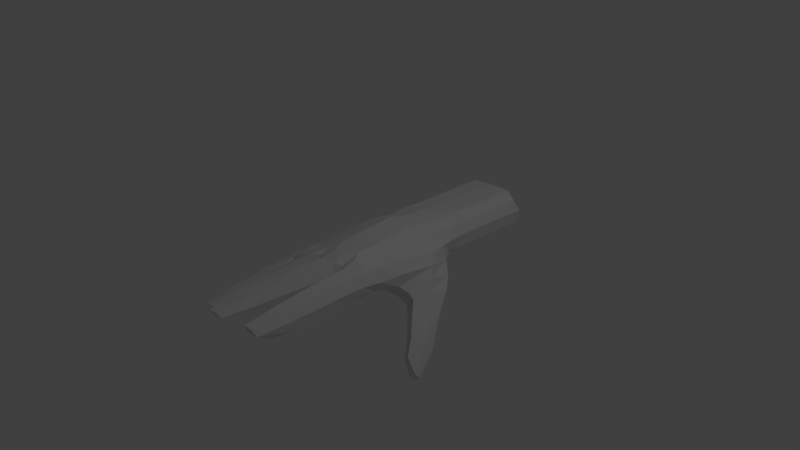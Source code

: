 # Source: lowpolyhand1.blend  (saved by Blender 2.71.0; exported with 4.5.12 LTS)
import bpy
from mathutils import Matrix  # noqa: F401  (used for matrix-valued properties, if any)

bpy.ops.wm.read_factory_settings(use_empty=True)
scene = bpy.context.scene
scene.name = 'Scene'

# ---- collections
col_collection_1 = bpy.data.collections.new('Collection 1'); scene.collection.children.link(col_collection_1)

# ---- materials (node trees are filled in below, after node groups)
mat_material = bpy.data.materials.new('Material')
mat_material.alpha_threshold = 0.0
mat_material.use_transparent_shadow = False
mat_material.roughness = 0.5
mat_material.line_color = (0.0, 0.0, 0.0, 1.0)

# ---- material node trees

# ---- world
world_world = bpy.data.worlds.new('World'); scene.world = world_world
world_world.color = (0.05088, 0.05088, 0.05088)
world_world.use_sun_shadow = False
world_world.sun_shadow_jitter_overblur = 0.0
world_world.cycles.sampling_method = 'MANUAL'
world_world.cycles.sample_map_resolution = 256

# ---- cameras
cam_camera = bpy.data.cameras.new('Camera')
cam_camera.clip_end = 100.0
cam_camera.lens = 35.0
cam_camera.sensor_width = 32.0
cam_camera.sensor_height = 18.0
cam_camera.ortho_scale = 7.314
cam_camera.dof.focus_distance = 0.0
cam_camera.dof.aperture_fstop = 128.0

# ---- lights
light_lamp = bpy.data.lights.new('Lamp', 'POINT')
light_lamp.transmission_factor = 0.0
light_lamp.cutoff_distance = 30.0
light_lamp.energy = 100.0
light_lamp.shadow_buffer_clip_start = 1.001
light_lamp.shadow_soft_size = 0.1
light_lamp.shadow_maximum_resolution = 0.006
light_lamp.use_absolute_resolution = True
light_lamp.cycles.use_multiple_importance_sampling = False

# ---- meshes
me_cube = bpy.data.meshes.new('Cube')
me_cube.from_pydata([(0.7183, 0.5971, -0.02556), (0.7629, -0.8547, 0.08271), (-0.6518, -0.7151, -0.1097), (-0.4698, 0.6528, -0.1381), (0.5501, 0.5546, 0.2719), (0.7503, -0.8198, 0.2795), (-0.6437, -0.7197, 0.051), (-0.505, 0.6279, 0.1306), (0.0314, 0.5582, -0.2401), (0.03456, -1.06, -0.02512), (0.02007, 0.5791, 0.3685), (0.02222, -0.8466, 0.3219), (0.7886, -0.2887, -0.03802), (-0.6487, -0.0263, -0.1994), (0.7107, -0.2386, 0.2944), (-0.6348, -0.04963, 0.1084), (0.06423, -0.2874, -0.1381), (0.05639, -0.1957, 0.4372), (-0.5714, 0.351, -0.1897), (-0.6042, 0.2896, 0.1405), (0.0269, 0.2862, -0.2128), (0.879, 0.1822, 0.1085), (0.6439, 0.2374, 0.3181), (0.04691, 0.2573, 0.4566), (0.7171, -0.6307, 0.002912), (0.7206, -0.5678, 0.3075), (0.05633, -0.5967, 0.3928), (-0.6142, -0.466, -0.1524), (-0.6272, -0.5201, 0.0898), (0.06319, -0.6804, -0.1134), (-0.2139, 0.6959, -0.2366), (-0.3056, -0.9951, -0.1373), (-0.2912, 0.6026, 0.2686), (-0.3536, -0.8763, 0.1887), (-0.3692, -0.08765, -0.253), (-0.3196, -0.1244, 0.2654), (-0.3666, 0.3571, -0.2776), (-0.3124, 0.2726, 0.3139), (-0.3131, -0.5781, -0.1609), (-0.3164, -0.5719, 0.2395), (0.4309, 0.5946, -0.2451), (0.451, -1.026, 0.03355), (0.3228, 0.5643, 0.3516), (0.4356, -0.8701, 0.3335), (0.4072, -0.3059, -0.1775), (0.4137, -0.2192, 0.4298), (0.3746, 0.2533, 0.4307), (0.283, 0.2701, -0.3358), (0.4306, -0.705, -0.06676), (0.4238, -0.6197, 0.4157), (0.8749, 0.4711, -0.1395), (0.8686, -0.1999, -0.1368), (0.9408, 0.1146, -0.006087), (0.7247, 0.4694, -0.2963), (0.6069, -0.1576, -0.2944), (0.5794, 0.1647, -0.3753), (0.6745, 0.5789, 0.1529), (0.7869, -0.8428, 0.1794), (-0.6826, -0.7376, -0.03717), (-0.5557, 0.6519, -0.01846), (0.8161, -0.236, 0.1305), (-0.7158, -0.02519, -0.0624), (-0.6627, 0.3313, -0.04744), (0.7948, 0.2295, 0.2106), (0.7927, -0.5769, 0.1392), (-0.695, -0.4595, -0.05042), (-0.3511, -0.9838, 0.04015), (0.009018, -1.007, 0.1523), (1.003, 0.3153, -0.243), (0.9233, -0.1856, -0.2036), (1.004, 0.01984, -0.1229), (0.855, 0.2715, -0.4019), (0.7666, -0.1527, -0.3483), (0.7528, 0.05121, -0.4722), (1.117, 0.09344, -0.3905), (0.9895, -0.2628, -0.2814), (1.097, -0.08344, -0.272), (0.9944, 0.1116, -0.5488), (0.8659, -0.2297, -0.4025), (0.8834, -0.0417, -0.5433), (1.439, -0.5857, -0.8871), (1.251, -0.5957, -0.6804), (1.422, -0.6366, -0.8275), (1.344, -0.5726, -0.984), (1.172, -0.5783, -0.764), (1.286, -0.6048, -0.9536), (0.5632, 0.8139, -0.03925), (-0.4064, 0.8204, -0.1525), (0.5166, 0.8038, 0.2507), (-0.4589, 0.8492, 0.1336), (0.02917, 0.7612, -0.2594), (-0.005299, 0.8595, 0.3472), (-0.2117, 0.8391, -0.2529), (-0.3076, 0.8534, 0.2789), (0.3591, 0.8055, -0.2267), (0.3253, 0.8396, 0.3381), (0.5958, 0.8136, 0.1232), (-0.4874, 0.8539, -0.01275), (0.5454, 0.9775, -0.07327), (-0.4315, 1.006, -0.1508), (0.5075, 0.9778, 0.2491), (-0.4606, 1.04, 0.156), (0.04861, 1.06, -0.2343), (-0.002971, 1.08, 0.308), (-0.2388, 1.034, -0.2109), (-0.2904, 1.081, 0.2759), (0.3631, 1.018, -0.2178), (0.3328, 1.06, 0.3188), (0.571, 1.028, 0.114), (-0.4729, 1.056, 0.005061), (0.5773, 2.12, -0.08173), (-0.3996, 2.149, -0.1592), (0.5395, 2.12, 0.2406), (-0.4396, 2.187, 0.1491), (0.08057, 2.203, -0.2427), (0.0269, 2.23, 0.2995), (-0.2068, 2.177, -0.2194), (-0.277, 2.227, 0.2732), (0.3951, 2.161, -0.2262), (0.3648, 2.202, 0.3103), (0.603, 2.171, 0.1055), (-0.4419, 2.202, -0.003336), (0.06113, 2.262, 0.02892), (-0.2359, 2.26, 0.03019), (0.3755, 2.262, 0.05028), (0.4337, -0.9785, 0.2113), (0.1389, -1.038, 0.004933), (0.1239, -0.9432, 0.356), (0.1534, -0.724, 0.41), (0.175, -0.8511, -0.07771), (0.3584, -1.047, 0.03205), (0.3266, -0.9218, 0.3695), (0.3392, -0.8602, -0.05149), (0.3235, -0.7541, 0.4169), (0.06835, -1.061, 0.1618), (0.3852, -1.031, 0.226), (0.7544, -1.021, 0.05293), (0.7285, -0.9375, 0.328), (0.6858, -0.8302, 0.009266), (0.6867, -0.7373, 0.3573), (0.5611, -1.02, 0.0352), (0.5277, -0.9329, 0.3626), (0.5672, -0.8345, -0.01313), (0.523, -0.7493, 0.4105), (0.7948, -1.046, 0.198), (0.487, -1.023, 0.2366), (-0.5833, -0.8273, -0.1303), (-0.6075, -0.8985, 0.07802), (-0.5687, -0.6939, -0.1482), (-0.5637, -0.6547, 0.1409), (-0.4022, -0.9788, -0.1435), (-0.4526, -0.9245, 0.1286), (-0.4427, -0.7323, -0.1531), (-0.424, -0.6748, 0.2066), (-0.645, -0.886, -0.03497), (-0.3968, -1.024, 0.04752), (-0.07777, -1.062, -0.06954), (-0.08247, -0.9304, 0.3256), (-0.04618, -0.7032, 0.3435), (-0.03259, -0.8335, -0.1109), (-0.2276, -1.018, -0.09084), (-0.2657, -0.9295, 0.2313), (-0.199, -0.7782, -0.1359), (-0.2168, -0.6869, 0.2651), (-0.329, -1.064, 0.06651), (-0.05002, -1.068, 0.1438), (0.1662, -2.339, 0.1207), (0.1399, -2.508, 0.3212), (0.2996, -2.337, 0.1364), (0.2837, -2.508, 0.3384), (0.1247, -2.469, 0.2339), (0.3145, -2.473, 0.2689), (0.7536, -2.145, 0.06981), (0.7594, -2.38, 0.2795), (0.6554, -2.135, 0.06565), (0.6203, -2.377, 0.2771), (0.792, -2.349, 0.1971), (0.5881, -2.348, 0.1845), (-0.5724, -1.815, -0.1866), (-0.5968, -2.006, -0.09921), (-0.4826, -1.819, -0.1839), (-0.4994, -2.016, -0.08603), (-0.6189, -1.968, -0.1388), (-0.4642, -1.968, -0.1276), (-0.1449, -2.087, -0.04553), (-0.1418, -2.307, 0.1384), (-0.2304, -2.081, -0.05546), (-0.2675, -2.295, 0.1244), (-0.2916, -2.261, 0.05446), (-0.1049, -2.288, 0.07139), (0.6222, -1.809, 0.0399), (0.5857, -1.335, 0.03682), (0.7633, -1.339, 0.05042), (0.7743, -1.816, 0.04599), (0.8009, -1.893, 0.1928), (0.7982, -1.389, 0.1953), (0.7359, -1.323, 0.3248), (0.7459, -1.884, 0.3127), (0.5485, -1.89, 0.199), (0.5114, -1.375, 0.2217), (0.583, -1.881, 0.3221), (0.5495, -1.32, 0.3496), (0.297, -1.919, 0.3728), (0.3129, -1.371, 0.3711), (0.1217, -1.379, 0.3582), (0.1367, -1.914, 0.3501), (0.3187, -1.9, 0.09793), (0.3404, -1.435, 0.06201), (0.3689, -1.45, 0.2377), (0.3494, -1.953, 0.2516), (0.0898, -1.957, 0.2066), (0.07833, -1.468, 0.1822), (0.1518, -1.417, 0.03313), (0.1535, -1.898, 0.07122), (-0.09854, -1.353, 0.2801), (-0.1263, -1.815, 0.2246), (-0.07982, -1.821, 0.09652), (-0.05888, -1.434, 0.1215), (-0.3136, -1.801, 0.05927), (-0.3205, -1.423, 0.0612), (-0.2283, -1.357, -0.08904), (-0.236, -1.707, -0.07211), (-0.07953, -1.393, -0.06889), (-0.1065, -1.722, -0.05208), (-0.2748, -1.345, 0.2083), (-0.2875, -1.798, 0.1829), (-0.5808, -1.214, -0.1623), (-0.5833, -1.588, -0.1688), (-0.6359, -1.605, -0.09703), (-0.648, -1.211, -0.06362), (-0.4839, -1.675, 0.01722), (-0.4592, -1.225, 0.0927), (-0.6102, -1.202, 0.05134), (-0.6092, -1.659, -0.004642), (-0.4382, -1.655, -0.05884), (-0.4003, -1.254, 0.007332), (-0.4626, -1.587, -0.1713), (-0.424, -1.22, -0.1529), (1.041, -0.2396, -0.7276), (1.155, -0.1453, -0.7448), (1.003, -0.3695, -0.5811), (1.119, -0.4109, -0.4691), (1.255, -0.2853, -0.4917), (1.269, -0.1675, -0.6118), (1.303, -0.2188, -0.6594), (1.191, -0.1929, -0.788), (1.223, -0.2364, -0.8269), (1.079, -0.2826, -0.7716), (1.035, -0.4021, -0.6214), (1.154, -0.443, -0.5133), (1.292, -0.3318, -0.5421), (1.333, -0.2657, -0.7019), (0.5554, -1.421, 0.3441), (0.738, -1.427, 0.3218), (0.5922, -1.423, 0.03632), (0.7656, -1.427, 0.04867), (0.7991, -1.482, 0.1938), (0.518, -1.469, 0.2169), (0.5604, -1.506, 0.3394), (0.7398, -1.511, 0.3192), (0.1218, -1.449, 0.35), (0.3095, -1.45, 0.3712), (0.3048, -1.51, 0.3713), (0.3376, -1.494, 0.06654), (0.3665, -1.514, 0.2394), (0.08, -1.531, 0.1853), (0.1569, -1.516, 0.04746), (0.1223, -1.506, 0.3486), (-0.1015, -1.43, 0.2717), (-0.2766, -1.423, 0.204), (-0.06091, -1.518, 0.1164), (-0.3185, -1.505, 0.05999), (-0.2285, -1.435, -0.08863), (-0.07993, -1.469, -0.06874), (-0.1047, -1.514, 0.2627), (-0.2784, -1.505, 0.1995), (-0.6081, -1.274, 0.04797), (-0.4633, -1.299, 0.0803), (-0.5813, -1.291, -0.1636), (-0.6455, -1.292, -0.07045), (-0.4675, -1.376, 0.0674), (-0.408, -1.336, -0.006203), (-0.4342, -1.325, -0.1593), (-0.6083, -1.353, 0.03721), (-0.2886, -1.875, 0.1786), (-0.1285, -1.896, 0.2159), (-0.6091, -1.709, -0.01085), (-0.4871, -1.734, 0.007438), (0.2933, -1.978, 0.3727), (0.1274, -1.979, 0.353), (0.5863, -1.938, 0.319), (0.747, -1.938, 0.3111), (-0.1324, -1.964, 0.2086), (-0.2332, -1.8, -0.06161), (-0.1199, -1.822, -0.04823), (-0.2834, -1.942, 0.1747), (-0.08178, -1.892, 0.09209), (-0.3109, -1.871, 0.05744), (0.1419, -2.064, 0.3517), (0.3458, -2.045, 0.2542), (0.1548, -1.984, 0.07963), (0.2825, -2.068, 0.3722), (0.3148, -1.986, 0.1045), (0.09204, -2.048, 0.2111), (0.7758, -1.873, 0.04485), (0.7483, -1.997, 0.3093), (0.6264, -1.866, 0.03957), (0.8015, -1.953, 0.1919), (0.5527, -1.951, 0.196), (0.5897, -1.996, 0.3158), (-0.5846, -1.639, -0.1728), (-0.609, -1.76, -0.01722), (-0.6347, -1.661, -0.1019), (-0.4898, -1.783, -0.0008494), (-0.4426, -1.704, -0.06764), (-0.4728, -1.671, -0.1734)], [], [(33, 39, 153, 151), (64, 25, 5, 57), (62, 19, 7, 59), (0, 40, 94, 86), (67, 9, 126, 134), (11, 67, 134, 127), (42, 4, 88, 95), (36, 34, 13, 18), (37, 19, 15, 35), (63, 22, 14, 60), (65, 28, 15, 61), (46, 23, 17, 45), (44, 16, 20, 47), (47, 20, 8, 40), (44, 47, 55, 54), (61, 15, 19, 62), (30, 36, 18, 3), (32, 7, 19, 37), (56, 4, 22, 63), (42, 10, 23, 46), (34, 38, 27, 13), (35, 15, 28, 39), (60, 14, 25, 64), (44, 48, 29, 16), (45, 17, 26, 49), (58, 6, 28, 65), (66, 31, 160, 164), (8, 30, 92, 90), (20, 16, 34, 36), (23, 37, 35, 17), (8, 20, 36, 30), (10, 32, 37, 23), (16, 29, 38, 34), (17, 35, 39, 26), (49, 43, 141, 143), (1, 57, 144, 136), (43, 125, 145, 141), (32, 10, 91, 93), (22, 46, 45, 14), (47, 40, 53, 55), (4, 42, 46, 22), (12, 24, 48, 44), (14, 45, 49, 25), (54, 55, 73, 72), (55, 53, 71, 73), (12, 44, 54, 51), (21, 12, 51, 52), (0, 21, 52, 50), (40, 0, 50, 53), (24, 64, 57, 1), (18, 62, 59, 3), (40, 8, 90, 94), (125, 43, 131, 135), (10, 42, 95, 91), (21, 63, 60, 12), (27, 65, 61, 13), (13, 61, 62, 18), (0, 56, 63, 21), (12, 60, 64, 24), (2, 58, 65, 27), (9, 67, 165, 156), (56, 0, 86, 96), (125, 41, 140, 145), (3, 59, 97, 87), (72, 73, 79, 78), (73, 71, 77, 79), (51, 54, 72, 69), (52, 51, 69, 70), (50, 52, 70, 68), (53, 50, 68, 71), (248, 247, 85, 84), (238, 239, 245), (69, 72, 78, 75), (70, 69, 75, 76), (68, 70, 76, 74), (71, 68, 74, 77), (82, 85, 83, 80), (85, 82, 81, 84), (249, 248, 84, 81), (250, 249, 81, 82), (243, 242, 244), (239, 243, 244, 245), (86, 94, 106, 98), (95, 88, 100, 107), (90, 92, 104, 102), (93, 91, 103, 105), (94, 90, 102, 106), (91, 95, 107, 103), (96, 86, 98, 108), (87, 97, 109, 99), (7, 32, 93, 89), (59, 7, 89, 97), (4, 56, 96, 88), (30, 3, 87, 92), (98, 106, 118, 110), (107, 100, 112, 119), (102, 104, 116, 114), (105, 103, 115, 117), (106, 102, 114, 118), (103, 107, 119, 115), (108, 98, 110, 120), (99, 109, 121, 111), (89, 93, 105, 101), (97, 89, 101, 109), (88, 96, 108, 100), (92, 87, 99, 104), (123, 116, 111, 121), (124, 118, 114, 122), (122, 114, 116, 123), (120, 110, 118, 124), (117, 123, 121, 113), (119, 124, 122, 115), (115, 122, 123, 117), (112, 120, 124, 119), (101, 105, 117, 113), (109, 101, 113, 121), (100, 108, 120, 112), (104, 99, 111, 116), (31, 66, 155, 150), (41, 125, 135, 130), (58, 2, 146, 154), (66, 33, 151, 155), (67, 11, 157, 165), (33, 66, 164, 161), (132, 130, 126, 129), (127, 131, 133, 128), (307, 194, 291, 305), (209, 202, 288), (43, 49, 133, 131), (48, 41, 130, 132), (49, 26, 128, 133), (29, 48, 132, 129), (9, 29, 129, 126), (26, 11, 127, 128), (138, 136, 140, 142), (139, 143, 141, 137), (306, 304, 172, 174), (302, 299, 171, 168), (41, 48, 142, 140), (48, 24, 138, 142), (25, 49, 143, 139), (5, 25, 139, 137), (57, 5, 137, 144), (24, 1, 136, 138), (152, 150, 146, 148), (202, 205, 289, 288), (297, 293, 186, 188), (149, 147, 151, 153), (38, 31, 150, 152), (39, 28, 149, 153), (27, 38, 152, 148), (28, 6, 147, 149), (2, 27, 148, 146), (6, 58, 154, 147), (159, 156, 160, 162), (216, 215, 285), (157, 158, 163, 161), (312, 310, 178, 182), (39, 33, 161, 163), (31, 38, 162, 160), (38, 29, 159, 162), (26, 39, 163, 158), (29, 9, 156, 159), (11, 26, 158, 157), (171, 170, 166, 168), (169, 167, 170, 171), (176, 173, 175, 177), (172, 176, 177, 174), (181, 179, 182, 183), (183, 182, 178, 180), (187, 188, 189, 185), (186, 184, 189, 188), (308, 306, 174, 177), (293, 294, 184, 186), (230, 233, 286, 287), (303, 300, 166, 170), (308, 177, 175, 309), (233, 228, 286), (215, 225, 284, 285), (234, 230, 287), (225, 218, 284), (300, 302, 168, 166), (315, 314, 183, 180), (294, 296, 189, 184), (305, 309, 175, 173), (205, 210, 289), (304, 307, 176, 172), (310, 315, 180, 178), (144, 137, 196, 195), (195, 196, 253), (140, 136, 192, 191), (254, 255, 193, 190), (145, 140, 191, 199), (257, 254, 190, 198), (141, 145, 199, 201), (201, 199, 252), (137, 141, 201, 196), (196, 201, 252, 253), (136, 144, 195, 192), (255, 256, 194, 193), (135, 131, 203, 208), (208, 203, 261), (130, 135, 208, 207), (263, 264, 209, 206), (131, 127, 204, 203), (203, 204, 260, 261), (134, 126, 212, 211), (265, 266, 213, 210), (126, 130, 207, 212), (266, 263, 206, 213), (127, 134, 211, 204), (204, 211, 260), (164, 160, 220, 219), (271, 272, 221, 218), (165, 157, 214, 217), (217, 214, 268), (160, 156, 222, 220), (272, 273, 223, 221), (157, 161, 224, 214), (214, 224, 269, 268), (161, 164, 219, 224), (224, 219, 269), (156, 165, 217, 222), (273, 270, 216, 223), (154, 146, 226, 229), (279, 278, 227, 228), (151, 147, 232, 231), (231, 232, 276, 277), (147, 154, 229, 232), (232, 229, 276), (155, 151, 231, 235), (235, 231, 277), (150, 155, 235, 237), (282, 281, 234, 236), (146, 150, 237, 226), (278, 282, 236, 227), (78, 79, 238, 240), (79, 77, 239, 238), (75, 78, 240, 241), (76, 75, 241, 242), (74, 76, 242, 243), (77, 74, 243, 239), (250, 82, 80, 251), (246, 251, 80, 83), (247, 238, 245, 246), (240, 238, 247, 248), (241, 240, 248, 249), (242, 241, 249, 250), (242, 250, 251, 244), (245, 244, 251, 246), (85, 247, 246, 83), (257, 198, 200, 258), (256, 195, 253, 259), (259, 258, 200, 197), (191, 192, 255, 254), (199, 191, 254, 257), (192, 195, 256, 255), (199, 257, 258, 252), (194, 256, 259, 197), (253, 252, 258, 259), (262, 267, 205, 202), (265, 210, 205, 267), (264, 208, 261, 262), (207, 208, 264, 263), (211, 212, 266, 265), (212, 207, 263, 266), (261, 260, 267, 262), (211, 265, 267, 260), (209, 264, 262, 202), (270, 217, 268, 274), (274, 275, 225, 215), (271, 218, 225, 275), (219, 220, 272, 271), (220, 222, 273, 272), (222, 217, 270, 273), (216, 270, 274, 215), (268, 269, 275, 274), (219, 271, 275, 269), (279, 228, 233, 283), (280, 283, 233, 230), (281, 235, 277, 280), (229, 226, 278, 279), (237, 235, 281, 282), (226, 237, 282, 278), (229, 279, 283, 276), (277, 276, 283, 280), (234, 281, 280, 230), (292, 295, 187, 185), (296, 216, 285, 292), (297, 188, 187, 295), (312, 182, 179, 311), (313, 311, 179, 181), (314, 234, 287, 313), (299, 209, 288, 301), (303, 170, 167, 298), (301, 298, 167, 169), (194, 197, 291), (197, 200, 290, 291), (200, 198, 290), (218, 221, 293, 297), (221, 223, 294, 293), (223, 216, 296, 294), (285, 284, 295, 292), (189, 296, 292, 185), (218, 297, 295, 284), (206, 209, 299, 302), (210, 213, 300, 303), (213, 206, 302, 300), (171, 299, 301, 169), (210, 303, 298, 289), (288, 289, 298, 301), (176, 307, 305, 173), (190, 193, 304, 306), (198, 190, 306, 308), (198, 308, 309, 290), (291, 290, 309, 305), (193, 194, 307, 304), (228, 227, 310, 312), (236, 234, 314, 315), (227, 236, 315, 310), (228, 312, 311, 286), (287, 286, 311, 313), (183, 314, 313, 181)])
me_cube.materials.append(mat_material)
me_cube.use_remesh_preserve_volume = False
me_cube.use_remesh_preserve_attributes = False
me_cube.use_mirror_vertex_groups = False
me_cube.update()

# ---- objects
ob_cube = bpy.data.objects.new('Cube', me_cube)
ob_lamp = bpy.data.objects.new('Lamp', light_lamp)
ob_camera = bpy.data.objects.new('Camera', cam_camera)

# ---- transforms, parenting, visibility, modifiers, constraints
ob_cube.location = (0.0, 0.0, 0.0)
ob_cube.lock_rotations_4d = False
ob_cube.empty_display_type = 'ARROWS'
ob_cube.lineart.crease_threshold = 0.0
ob_lamp.location = (4.076, 1.005, 5.904)
ob_lamp.rotation_euler = (0.6503, 0.05522, 1.866)
ob_lamp.lock_rotations_4d = False
ob_lamp.empty_display_type = 'ARROWS'
ob_lamp.color = (0.0, 0.0, 0.0, 0.0)
ob_lamp.lineart.crease_threshold = 0.0
ob_camera.location = (7.481, -6.508, 5.344)
ob_camera.rotation_euler = (1.109, 0.01082, 0.8149)
ob_camera.lock_rotations_4d = False
ob_camera.empty_display_type = 'ARROWS'
ob_camera.color = (0.0, 0.0, 0.0, 0.0)
ob_camera.display_type = 'WIRE'
ob_camera.lineart.crease_threshold = 0.0

# ---- collection membership
col_collection_1.objects.link(ob_cube)
col_collection_1.objects.link(ob_lamp)
col_collection_1.objects.link(ob_camera)

# ---- scene / render settings (as saved in the file)
scene.camera = ob_camera
scene.frame_start = 1; scene.frame_end = 250; scene.frame_set(1)
scene.render.engine = 'BLENDER_EEVEE_NEXT'
scene.render.resolution_percentage = 50
scene.render.dither_intensity = 0.0
scene.cycles.use_denoising = False
scene.cycles.samples = 10
scene.cycles.sampling_pattern = 'TABULATED_SOBOL'
scene.cycles.light_sampling_threshold = 0.0
scene.cycles.use_adaptive_sampling = False
scene.cycles.use_light_tree = False
scene.cycles.blur_glossy = 0.0
scene.cycles.volume_bounces = 1
scene.cycles.pixel_filter_type = 'GAUSSIAN'
scene.cycles.sample_clamp_indirect = 0.0
scene.view_settings.view_transform = 'Standard'
bpy.context.view_layer.update()
